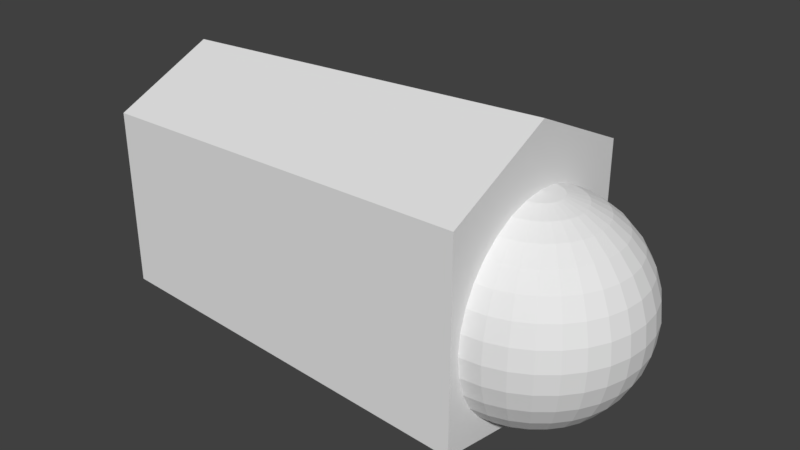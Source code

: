 # Source: L_finger2_0.blend  (saved by Blender 2.79.0; exported with 4.5.12 LTS)
import bpy
from mathutils import Matrix  # noqa: F401  (used for matrix-valued properties, if any)

bpy.ops.wm.read_factory_settings(use_empty=True)
scene = bpy.context.scene
scene.name = 'Scene'

# ---- collections
col_collection_1 = bpy.data.collections.new('Collection 1'); scene.collection.children.link(col_collection_1)

# ---- world
world_world = bpy.data.worlds.new('World'); scene.world = world_world
world_world.color = (0.05088, 0.05088, 0.05088)
world_world.use_sun_shadow = False
world_world.sun_shadow_jitter_overblur = 0.0
world_world.cycles.sampling_method = 'MANUAL'

# ---- meshes
me_025 = bpy.data.meshes.new('球.025')
me_025.from_pydata([(3.266e-07, 0.1951, 0.9808), (3.192e-07, 0.3827, 0.9239), (3.117e-07, 0.5556, 0.8315), (3.192e-07, 0.7071, 0.7071), (3.341e-07, 0.8315, 0.5556), (2.745e-07, 0.9239, 0.3827), (3.937e-07, 0.9808, 0.1951), (3.788e-07, 1.0, 7.55e-08), (3.937e-07, 0.9808, -0.1951), (2.298e-07, 0.9239, -0.3827), (3.341e-07, 0.8315, -0.5556), (3.192e-07, 0.7071, -0.7071), (3.415e-07, 0.5556, -0.8315), (3.043e-07, 0.3827, -0.9239), (3.08e-07, 0.1951, -0.9808), (0.03806, 0.1913, 0.9808), (0.07466, 0.3753, 0.9239), (0.1084, 0.5449, 0.8315), (0.138, 0.6935, 0.7071), (0.1622, 0.8155, 0.5556), (0.1802, 0.9061, 0.3827), (0.1913, 0.9619, 0.1951), (0.1951, 0.9808, 7.55e-08), (0.1913, 0.9619, -0.1951), (0.1802, 0.9061, -0.3827), (0.1622, 0.8155, -0.5556), (0.138, 0.6935, -0.7071), (0.1084, 0.5449, -0.8315), (0.07466, 0.3753, -0.9239), (0.03806, 0.1913, -0.9808), (0.07466, 0.1802, 0.9808), (0.1464, 0.3536, 0.9239), (0.2126, 0.5133, 0.8315), (0.2706, 0.6533, 0.7071), (0.3182, 0.7682, 0.5556), (0.3536, 0.8536, 0.3827), (0.3753, 0.9061, 0.1951), (0.3827, 0.9239, 7.55e-08), (0.3753, 0.9061, -0.1951), (0.3536, 0.8536, -0.3827), (0.3182, 0.7682, -0.5556), (0.2706, 0.6533, -0.7071), (0.2126, 0.5133, -0.8315), (0.1464, 0.3536, -0.9239), (0.07466, 0.1802, -0.9808), (0.1084, 0.1622, 0.9808), (0.2126, 0.3182, 0.9239), (0.3087, 0.4619, 0.8315), (0.3928, 0.5879, 0.7071), (0.4619, 0.6913, 0.5556), (0.5133, 0.7682, 0.3827), (0.5449, 0.8155, 0.1951), (0.5556, 0.8315, 7.55e-08), (0.5449, 0.8155, -0.1951), (0.5133, 0.7682, -0.3827), (0.4619, 0.6913, -0.5556), (0.3928, 0.5879, -0.7071), (0.3087, 0.4619, -0.8315), (0.2126, 0.3182, -0.9239), (0.1084, 0.1622, -0.9808), (0.138, 0.1379, 0.9808), (0.2706, 0.2706, 0.9239), (0.3928, 0.3928, 0.8315), (0.5, 0.5, 0.7071), (0.5879, 0.5879, 0.5556), (0.6533, 0.6533, 0.3827), (0.6935, 0.6935, 0.1951), (0.7071, 0.7071, 7.55e-08), (0.6935, 0.6935, -0.1951), (0.6533, 0.6533, -0.3827), (0.5879, 0.5879, -0.5556), (0.5, 0.5, -0.7071), (0.3928, 0.3928, -0.8315), (0.2706, 0.2706, -0.9239), (0.138, 0.1379, -0.9808), (0.1622, 0.1084, 0.9808), (0.3182, 0.2126, 0.9239), (0.4619, 0.3087, 0.8315), (0.5879, 0.3928, 0.7071), (0.6913, 0.4619, 0.5556), (0.7682, 0.5133, 0.3827), (0.8155, 0.5449, 0.1951), (0.8315, 0.5556, 7.55e-08), (0.8155, 0.5449, -0.1951), (0.7682, 0.5133, -0.3827), (0.6913, 0.4619, -0.5556), (0.5879, 0.3928, -0.7071), (0.4619, 0.3087, -0.8315), (0.3182, 0.2126, -0.9239), (0.1622, 0.1084, -0.9808), (0.1802, 0.07466, 0.9808), (0.3536, 0.1464, 0.9239), (0.5133, 0.2126, 0.8315), (0.6533, 0.2706, 0.7071), (0.7682, 0.3182, 0.5556), (0.8536, 0.3536, 0.3827), (0.9061, 0.3753, 0.1951), (0.9239, 0.3827, 7.55e-08), (0.9061, 0.3753, -0.1951), (0.8536, 0.3536, -0.3827), (0.7682, 0.3182, -0.5556), (0.6533, 0.2706, -0.7071), (0.5133, 0.2126, -0.8315), (0.3536, 0.1464, -0.9239), (0.1802, 0.07466, -0.9808), (0.1913, 0.03806, 0.9808), (0.3753, 0.07466, 0.9239), (0.5449, 0.1084, 0.8315), (0.6935, 0.1379, 0.7071), (0.8155, 0.1622, 0.5556), (0.9061, 0.1802, 0.3827), (0.9619, 0.1913, 0.1951), (0.9808, 0.1951, 7.55e-08), (0.9619, 0.1913, -0.1951), (0.9061, 0.1802, -0.3827), (0.8155, 0.1622, -0.5556), (0.6935, 0.1379, -0.7071), (0.5449, 0.1084, -0.8315), (0.3753, 0.07466, -0.9239), (0.1913, 0.03806, -0.9808), (0.1951, -7.212e-09, 0.9808), (0.3827, 4.122e-08, 0.9239), (0.5556, 2.632e-08, 0.8315), (0.7071, -2.584e-08, 0.7071), (0.8315, -8.544e-08, 0.5556), (0.9239, 6.357e-08, 0.3827), (0.9808, -8.544e-08, 0.1951), (1.0, -1.003e-07, 7.55e-08), (0.9808, -8.544e-08, -0.1951), (0.9239, 6.357e-08, -0.3827), (0.8315, -8.544e-08, -0.5556), (0.7071, -2.584e-08, -0.7071), (0.5556, -1.094e-08, -0.8315), (0.3827, 3.964e-09, -0.9239), (0.1951, 3.964e-09, -0.9808), (0.1913, -0.03806, 0.9808), (0.3753, -0.07466, 0.9239), (0.5449, -0.1084, 0.8315), (0.6935, -0.1379, 0.7071), (0.8155, -0.1622, 0.5556), (0.9061, -0.1802, 0.3827), (0.9619, -0.1913, 0.1951), (0.9808, -0.1951, 7.55e-08), (0.9619, -0.1913, -0.1951), (0.9061, -0.1802, -0.3827), (0.8155, -0.1622, -0.5556), (0.6935, -0.1379, -0.7071), (0.5449, -0.1084, -0.8315), (0.3753, -0.07466, -0.9239), (0.1913, -0.03806, -0.9808), (0.1802, -0.07466, 0.9808), (0.3536, -0.1464, 0.9239), (0.5133, -0.2126, 0.8315), (0.6533, -0.2706, 0.7071), (0.7682, -0.3182, 0.5556), (0.8536, -0.3536, 0.3827), (0.9061, -0.3753, 0.1951), (0.9239, -0.3827, 7.55e-08), (0.9061, -0.3753, -0.1951), (0.8536, -0.3536, -0.3827), (0.7682, -0.3182, -0.5556), (0.6533, -0.2706, -0.7071), (0.5133, -0.2126, -0.8315), (0.3536, -0.1464, -0.9239), (0.1802, -0.07466, -0.9808), (0.1622, -0.1084, 0.9808), (0.3182, -0.2126, 0.9239), (0.4619, -0.3087, 0.8315), (0.5879, -0.3928, 0.7071), (0.6913, -0.4619, 0.5556), (0.7682, -0.5133, 0.3827), (0.8155, -0.5449, 0.1951), (0.8315, -0.5556, 7.55e-08), (0.8155, -0.5449, -0.1951), (0.7682, -0.5133, -0.3827), (0.6913, -0.4619, -0.5556), (0.5879, -0.3928, -0.7071), (0.4619, -0.3087, -0.8315), (0.3182, -0.2126, -0.9239), (0.1622, -0.1084, -0.9808), (0.138, -0.1379, 0.9808), (0.2706, -0.2706, 0.9239), (0.3928, -0.3928, 0.8315), (0.5, -0.5, 0.7071), (0.5879, -0.5879, 0.5556), (0.6533, -0.6533, 0.3827), (0.6935, -0.6935, 0.1951), (0.7071, -0.7071, 7.55e-08), (0.6935, -0.6935, -0.1951), (0.6533, -0.6533, -0.3827), (0.5879, -0.5879, -0.5556), (0.5, -0.5, -0.7071), (0.3928, -0.3928, -0.8315), (0.2706, -0.2706, -0.9239), (0.1379, -0.1379, -0.9808), (0.1084, -0.1622, 0.9808), (0.2126, -0.3182, 0.9239), (0.3087, -0.4619, 0.8315), (0.3928, -0.5879, 0.7071), (0.4619, -0.6913, 0.5556), (0.5133, -0.7682, 0.3827), (0.5449, -0.8155, 0.1951), (0.5556, -0.8315, 7.55e-08), (0.5449, -0.8155, -0.1951), (0.5133, -0.7682, -0.3827), (0.4619, -0.6913, -0.5556), (0.3928, -0.5879, -0.7071), (0.3087, -0.4619, -0.8315), (0.2126, -0.3182, -0.9239), (0.1084, -0.1622, -0.9808), (3.258e-07, 0.0, -1.0), (0.07466, -0.1802, 0.9808), (0.1464, -0.3536, 0.9239), (0.2126, -0.5133, 0.8315), (0.2706, -0.6533, 0.7071), (0.3182, -0.7682, 0.5556), (0.3536, -0.8536, 0.3827), (0.3753, -0.9061, 0.1951), (0.3827, -0.9239, 7.55e-08), (0.3753, -0.9061, -0.1951), (0.3536, -0.8536, -0.3827), (0.3182, -0.7682, -0.5556), (0.2706, -0.6533, -0.7071), (0.2126, -0.5133, -0.8315), (0.1464, -0.3536, -0.9239), (0.07466, -0.1802, -0.9808), (0.03806, -0.1913, 0.9808), (0.07466, -0.3753, 0.9239), (0.1084, -0.5449, 0.8315), (0.1379, -0.6935, 0.7071), (0.1622, -0.8155, 0.5556), (0.1802, -0.9061, 0.3827), (0.1913, -0.9619, 0.1951), (0.1951, -0.9808, 7.55e-08), (0.1913, -0.9619, -0.1951), (0.1802, -0.9061, -0.3827), (0.1622, -0.8155, -0.5556), (0.1379, -0.6935, -0.7071), (0.1084, -0.5449, -0.8315), (0.07466, -0.3753, -0.9239), (0.03806, -0.1913, -0.9808), (3.117e-07, -0.1951, 0.9808), (2.819e-07, -0.3827, 0.9239), (2.819e-07, -0.5556, 0.8315), (1.851e-07, -0.7071, 0.7071), (1.404e-07, -0.8315, 0.5556), (3.192e-07, -0.9239, 0.3827), (9.567e-08, -0.9808, 0.1951), (1.404e-07, -1.0, 7.55e-08), (9.567e-08, -0.9808, -0.1951), (3.192e-07, -0.9239, -0.3827), (1.404e-07, -0.8315, -0.5556), (1.851e-07, -0.7071, -0.7071), (2.596e-07, -0.5556, -0.8315), (2.521e-07, -0.3827, -0.9239), (3.155e-07, -0.1951, -0.9808), (2.48e-08, -1.247e-07, 1.0), (0.0001565, 1.066, 0.8742), (0.0001565, -1.094, 0.8742), (-3.752, -0.9961, 0.7137), (-3.752, 0.9683, 0.7137), (0.0001565, 1.066, -1.078), (0.0001565, -1.094, -1.078), (-3.752, -0.9961, -0.9803), (-3.752, 0.9683, -0.9803), (0.0001565, -0.01392, 1.075), (-3.752, -0.01392, 0.8878), (0.0001565, -0.01392, -1.584), (-3.752, -0.01392, -1.419)], [], [(1, 0, 15, 16), (12, 11, 26, 27), (10, 9, 24, 25), (8, 7, 22, 23), (6, 5, 20, 21), (4, 3, 18, 19), (2, 1, 16, 17), (13, 12, 27, 28), (11, 10, 25, 26), (9, 8, 23, 24), (7, 6, 21, 22), (5, 4, 19, 20), (3, 2, 17, 18), (14, 13, 28, 29), (16, 15, 30, 31), (27, 26, 41, 42), (25, 24, 39, 40), (23, 22, 37, 38), (21, 20, 35, 36), (19, 18, 33, 34), (17, 16, 31, 32), (28, 27, 42, 43), (26, 25, 40, 41), (24, 23, 38, 39), (22, 21, 36, 37), (20, 19, 34, 35), (18, 17, 32, 33), (29, 28, 43, 44), (31, 30, 45, 46), (42, 41, 56, 57), (40, 39, 54, 55), (38, 37, 52, 53), (36, 35, 50, 51), (34, 33, 48, 49), (32, 31, 46, 47), (43, 42, 57, 58), (41, 40, 55, 56), (39, 38, 53, 54), (37, 36, 51, 52), (35, 34, 49, 50), (33, 32, 47, 48), (44, 43, 58, 59), (46, 45, 60, 61), (57, 56, 71, 72), (55, 54, 69, 70), (53, 52, 67, 68), (51, 50, 65, 66), (49, 48, 63, 64), (47, 46, 61, 62), (58, 57, 72, 73), (56, 55, 70, 71), (54, 53, 68, 69), (52, 51, 66, 67), (50, 49, 64, 65), (48, 47, 62, 63), (59, 58, 73, 74), (61, 60, 75, 76), (72, 71, 86, 87), (70, 69, 84, 85), (68, 67, 82, 83), (66, 65, 80, 81), (64, 63, 78, 79), (62, 61, 76, 77), (73, 72, 87, 88), (71, 70, 85, 86), (69, 68, 83, 84), (67, 66, 81, 82), (65, 64, 79, 80), (63, 62, 77, 78), (74, 73, 88, 89), (76, 75, 90, 91), (87, 86, 101, 102), (85, 84, 99, 100), (83, 82, 97, 98), (81, 80, 95, 96), (79, 78, 93, 94), (77, 76, 91, 92), (88, 87, 102, 103), (86, 85, 100, 101), (84, 83, 98, 99), (82, 81, 96, 97), (80, 79, 94, 95), (78, 77, 92, 93), (89, 88, 103, 104), (91, 90, 105, 106), (102, 101, 116, 117), (100, 99, 114, 115), (98, 97, 112, 113), (96, 95, 110, 111), (94, 93, 108, 109), (92, 91, 106, 107), (103, 102, 117, 118), (101, 100, 115, 116), (99, 98, 113, 114), (97, 96, 111, 112), (95, 94, 109, 110), (93, 92, 107, 108), (104, 103, 118, 119), (106, 105, 120, 121), (117, 116, 131, 132), (115, 114, 129, 130), (113, 112, 127, 128), (111, 110, 125, 126), (109, 108, 123, 124), (107, 106, 121, 122), (118, 117, 132, 133), (116, 115, 130, 131), (114, 113, 128, 129), (112, 111, 126, 127), (110, 109, 124, 125), (108, 107, 122, 123), (119, 118, 133, 134), (121, 120, 135, 136), (132, 131, 146, 147), (130, 129, 144, 145), (128, 127, 142, 143), (126, 125, 140, 141), (124, 123, 138, 139), (122, 121, 136, 137), (133, 132, 147, 148), (131, 130, 145, 146), (129, 128, 143, 144), (127, 126, 141, 142), (125, 124, 139, 140), (123, 122, 137, 138), (134, 133, 148, 149), (136, 135, 150, 151), (147, 146, 161, 162), (145, 144, 159, 160), (143, 142, 157, 158), (141, 140, 155, 156), (139, 138, 153, 154), (137, 136, 151, 152), (148, 147, 162, 163), (146, 145, 160, 161), (144, 143, 158, 159), (142, 141, 156, 157), (140, 139, 154, 155), (138, 137, 152, 153), (149, 148, 163, 164), (151, 150, 165, 166), (162, 161, 176, 177), (160, 159, 174, 175), (158, 157, 172, 173), (156, 155, 170, 171), (154, 153, 168, 169), (152, 151, 166, 167), (163, 162, 177, 178), (161, 160, 175, 176), (159, 158, 173, 174), (157, 156, 171, 172), (155, 154, 169, 170), (153, 152, 167, 168), (164, 163, 178, 179), (166, 165, 180, 181), (177, 176, 191, 192), (175, 174, 189, 190), (173, 172, 187, 188), (171, 170, 185, 186), (169, 168, 183, 184), (167, 166, 181, 182), (178, 177, 192, 193), (176, 175, 190, 191), (174, 173, 188, 189), (172, 171, 186, 187), (170, 169, 184, 185), (168, 167, 182, 183), (179, 178, 193, 194), (181, 180, 195, 196), (192, 191, 206, 207), (190, 189, 204, 205), (188, 187, 202, 203), (186, 185, 200, 201), (184, 183, 198, 199), (182, 181, 196, 197), (193, 192, 207, 208), (191, 190, 205, 206), (189, 188, 203, 204), (187, 186, 201, 202), (185, 184, 199, 200), (183, 182, 197, 198), (194, 193, 208, 209), (196, 195, 211, 212), (207, 206, 222, 223), (205, 204, 220, 221), (203, 202, 218, 219), (201, 200, 216, 217), (199, 198, 214, 215), (197, 196, 212, 213), (208, 207, 223, 224), (206, 205, 221, 222), (204, 203, 219, 220), (202, 201, 217, 218), (200, 199, 215, 216), (198, 197, 213, 214), (209, 208, 224, 225), (212, 211, 226, 227), (223, 222, 237, 238), (221, 220, 235, 236), (219, 218, 233, 234), (217, 216, 231, 232), (215, 214, 229, 230), (213, 212, 227, 228), (224, 223, 238, 239), (222, 221, 236, 237), (220, 219, 234, 235), (218, 217, 232, 233), (216, 215, 230, 231), (214, 213, 228, 229), (225, 224, 239, 240), (227, 226, 241, 242), (238, 237, 252, 253), (236, 235, 250, 251), (234, 233, 248, 249), (232, 231, 246, 247), (230, 229, 244, 245), (228, 227, 242, 243), (239, 238, 253, 254), (237, 236, 251, 252), (235, 234, 249, 250), (233, 232, 247, 248), (231, 230, 245, 246), (229, 228, 243, 244), (240, 239, 254, 255), (210, 14, 29), (0, 256, 15), (210, 29, 44), (15, 256, 30), (210, 44, 59), (30, 256, 45), (210, 59, 74), (45, 256, 60), (210, 74, 89), (60, 256, 75), (210, 89, 104), (75, 256, 90), (210, 104, 119), (90, 256, 105), (210, 119, 134), (105, 256, 120), (210, 134, 149), (120, 256, 135), (210, 149, 164), (135, 256, 150), (210, 164, 179), (150, 256, 165), (210, 179, 194), (165, 256, 180), (210, 194, 209), (180, 256, 195), (210, 209, 225), (195, 256, 211), (210, 225, 240), (211, 256, 226), (210, 240, 255), (226, 256, 241), (261, 267, 265, 257), (262, 263, 259, 258), (268, 264, 260, 266), (264, 261, 257, 260), (257, 265, 266, 260), (264, 268, 267, 261), (267, 262, 258, 265), (265, 258, 259, 266), (268, 263, 262, 267), (263, 268, 266, 259)])
_uv = me_025.uv_layers.new(name='UVマップ')
_uv.uv.foreach_set('vector', [0.3061, 0.5791, 0.3317, 0.5906, 0.3299, 0.5956, 0.3031, 0.5894, 0.04429, 0.678, 0.05555, 0.6539, 0.07066, 0.664, 0.05694, 0.6841, 0.07073, 0.6312, 0.08961, 0.6108, 0.1054, 0.6294, 0.08688, 0.6457, 0.1118, 0.5934, 0.1367, 0.5794, 0.148, 0.6039, 0.1258, 0.6154, 0.1637, 0.5692, 0.1921, 0.5632, 0.1965, 0.5883, 0.1716, 0.5948, 0.2213, 0.5613, 0.2505, 0.5637, 0.249, 0.5834, 0.2224, 0.5845, 0.2789, 0.5698, 0.3061, 0.5791, 0.3031, 0.5894, 0.276, 0.5851, 0.03691, 0.7027, 0.04429, 0.678, 0.05694, 0.6841, 0.04593, 0.7057, 0.05555, 0.6539, 0.07073, 0.6312, 0.08688, 0.6457, 0.07066, 0.664, 0.08961, 0.6108, 0.1118, 0.5934, 0.1258, 0.6154, 0.1054, 0.6294, 0.1367, 0.5794, 0.1637, 0.5692, 0.1716, 0.5948, 0.148, 0.6039, 0.1921, 0.5632, 0.2213, 0.5613, 0.2224, 0.5845, 0.1965, 0.5883, 0.2505, 0.5637, 0.2789, 0.5698, 0.276, 0.5851, 0.249, 0.5834, 0.03297, 0.7273, 0.03691, 0.7027, 0.04593, 0.7057, 0.03763, 0.7283, 0.3031, 0.5894, 0.3299, 0.5956, 0.329, 0.6009, 0.302, 0.5997, 0.05694, 0.6841, 0.07066, 0.664, 0.08304, 0.6751, 0.06763, 0.6917, 0.08688, 0.6457, 0.1054, 0.6294, 0.118, 0.6471, 0.0999, 0.6602, 0.1258, 0.6154, 0.148, 0.6039, 0.1578, 0.6258, 0.1374, 0.6356, 0.1716, 0.5948, 0.1965, 0.5883, 0.2018, 0.6106, 0.1793, 0.6174, 0.2224, 0.5845, 0.249, 0.5834, 0.25, 0.6018, 0.2254, 0.6054, 0.276, 0.5851, 0.3031, 0.5894, 0.302, 0.5997, 0.2756, 0.5999, 0.04593, 0.7057, 0.05694, 0.6841, 0.06763, 0.6917, 0.05387, 0.7101, 0.07066, 0.664, 0.08688, 0.6457, 0.0999, 0.6602, 0.08304, 0.6751, 0.1054, 0.6294, 0.1258, 0.6154, 0.1374, 0.6356, 0.118, 0.6471, 0.148, 0.6039, 0.1716, 0.5948, 0.1793, 0.6174, 0.1578, 0.6258, 0.1965, 0.5883, 0.2224, 0.5845, 0.2254, 0.6054, 0.2018, 0.6106, 0.249, 0.5834, 0.276, 0.5851, 0.2756, 0.5999, 0.25, 0.6018, 0.03763, 0.7283, 0.04593, 0.7057, 0.05387, 0.7101, 0.04191, 0.7301, 0.302, 0.5997, 0.329, 0.6009, 0.3292, 0.6062, 0.3027, 0.6098, 0.06763, 0.6917, 0.08304, 0.6751, 0.0931, 0.6868, 0.07648, 0.7003, 0.0999, 0.6602, 0.118, 0.6471, 0.1284, 0.6642, 0.1104, 0.6749, 0.1374, 0.6356, 0.1578, 0.6258, 0.1665, 0.6461, 0.1471, 0.6547, 0.1793, 0.6174, 0.2018, 0.6106, 0.2078, 0.6312, 0.1867, 0.6383, 0.2254, 0.6054, 0.25, 0.6018, 0.253, 0.6191, 0.2298, 0.6248, 0.2756, 0.5999, 0.302, 0.5997, 0.3027, 0.6098, 0.2772, 0.6141, 0.05387, 0.7101, 0.06763, 0.6917, 0.07648, 0.7003, 0.06064, 0.7155, 0.08304, 0.6751, 0.0999, 0.6602, 0.1104, 0.6749, 0.0931, 0.6868, 0.118, 0.6471, 0.1374, 0.6356, 0.1471, 0.6547, 0.1284, 0.6642, 0.1578, 0.6258, 0.1793, 0.6174, 0.1867, 0.6383, 0.1665, 0.6461, 0.2018, 0.6106, 0.2254, 0.6054, 0.2298, 0.6248, 0.2078, 0.6312, 0.25, 0.6018, 0.2756, 0.5999, 0.2772, 0.6141, 0.253, 0.6191, 0.04191, 0.7301, 0.05387, 0.7101, 0.06064, 0.7155, 0.04569, 0.7327, 0.3027, 0.6098, 0.3292, 0.6062, 0.3303, 0.6114, 0.305, 0.6195, 0.07648, 0.7003, 0.0931, 0.6868, 0.1011, 0.6991, 0.08361, 0.7097, 0.1104, 0.6749, 0.1284, 0.6642, 0.1369, 0.6811, 0.1189, 0.6897, 0.1471, 0.6547, 0.1665, 0.6461, 0.1745, 0.6656, 0.1554, 0.6732, 0.1867, 0.6383, 0.2078, 0.6312, 0.2145, 0.6507, 0.1941, 0.6581, 0.2298, 0.6248, 0.253, 0.6191, 0.2576, 0.6355, 0.2356, 0.6431, 0.2772, 0.6141, 0.3027, 0.6098, 0.305, 0.6195, 0.2808, 0.6276, 0.06064, 0.7155, 0.07648, 0.7003, 0.08361, 0.7097, 0.06621, 0.7218, 0.0931, 0.6868, 0.1104, 0.6749, 0.1189, 0.6897, 0.1011, 0.6991, 0.1284, 0.6642, 0.1471, 0.6547, 0.1554, 0.6732, 0.1369, 0.6811, 0.1665, 0.6461, 0.1867, 0.6383, 0.1941, 0.6581, 0.1745, 0.6656, 0.2078, 0.6312, 0.2298, 0.6248, 0.2356, 0.6431, 0.2145, 0.6507, 0.253, 0.6191, 0.2772, 0.6141, 0.2808, 0.6276, 0.2576, 0.6355, 0.04569, 0.7327, 0.06064, 0.7155, 0.06621, 0.7218, 0.04888, 0.7358, 0.305, 0.6195, 0.3303, 0.6114, 0.3324, 0.6162, 0.3089, 0.6287, 0.08361, 0.7097, 0.1011, 0.6991, 0.1073, 0.7118, 0.0891, 0.7197, 0.1189, 0.6897, 0.1369, 0.6811, 0.1438, 0.698, 0.1255, 0.7047, 0.1554, 0.6732, 0.1745, 0.6656, 0.1818, 0.6849, 0.1626, 0.6916, 0.1941, 0.6581, 0.2145, 0.6507, 0.2218, 0.6697, 0.2016, 0.6777, 0.2356, 0.6431, 0.2576, 0.6355, 0.264, 0.6511, 0.2426, 0.6609, 0.2808, 0.6276, 0.305, 0.6195, 0.3089, 0.6287, 0.2861, 0.6404, 0.06621, 0.7218, 0.08361, 0.7097, 0.0891, 0.7197, 0.07054, 0.7288, 0.1011, 0.6991, 0.1189, 0.6897, 0.1255, 0.7047, 0.1073, 0.7118, 0.1369, 0.6811, 0.1554, 0.6732, 0.1626, 0.6916, 0.1438, 0.698, 0.1745, 0.6656, 0.1941, 0.6581, 0.2016, 0.6777, 0.1818, 0.6849, 0.2145, 0.6507, 0.2356, 0.6431, 0.2426, 0.6609, 0.2218, 0.6697, 0.2576, 0.6355, 0.2808, 0.6276, 0.2861, 0.6404, 0.264, 0.6511, 0.04888, 0.7358, 0.06621, 0.7218, 0.07054, 0.7288, 0.05141, 0.7394, 0.3089, 0.6287, 0.3324, 0.6162, 0.3353, 0.6206, 0.3142, 0.6372, 0.0891, 0.7197, 0.1073, 0.7118, 0.1118, 0.7248, 0.09302, 0.7301, 0.1255, 0.7047, 0.1438, 0.698, 0.1491, 0.7153, 0.1304, 0.72, 0.1626, 0.6916, 0.1818, 0.6849, 0.1886, 0.7048, 0.1685, 0.7105, 0.2016, 0.6777, 0.2218, 0.6697, 0.2302, 0.6889, 0.2093, 0.6977, 0.2426, 0.6609, 0.264, 0.6511, 0.2722, 0.6663, 0.2512, 0.6784, 0.2861, 0.6404, 0.3089, 0.6287, 0.3142, 0.6372, 0.2932, 0.6525, 0.07054, 0.7288, 0.0891, 0.7197, 0.09302, 0.7301, 0.07365, 0.7362, 0.1073, 0.7118, 0.1255, 0.7047, 0.1304, 0.72, 0.1118, 0.7248, 0.1438, 0.698, 0.1626, 0.6916, 0.1685, 0.7105, 0.1491, 0.7153, 0.1818, 0.6849, 0.2016, 0.6777, 0.2093, 0.6977, 0.1886, 0.7048, 0.2218, 0.6697, 0.2426, 0.6609, 0.2512, 0.6784, 0.2302, 0.6889, 0.264, 0.6511, 0.2861, 0.6404, 0.2932, 0.6525, 0.2722, 0.6663, 0.05141, 0.7394, 0.07054, 0.7288, 0.07365, 0.7362, 0.05325, 0.7433, 0.3142, 0.6372, 0.3353, 0.6206, 0.339, 0.6244, 0.3211, 0.6448, 0.09302, 0.7301, 0.1118, 0.7248, 0.1145, 0.7381, 0.09539, 0.7408, 0.1304, 0.72, 0.1491, 0.7153, 0.1526, 0.7332, 0.1334, 0.7357, 0.1685, 0.7105, 0.1886, 0.7048, 0.1949, 0.7263, 0.1729, 0.7304, 0.2093, 0.6977, 0.2302, 0.6889, 0.24, 0.7089, 0.2176, 0.7191, 0.2512, 0.6784, 0.2722, 0.6663, 0.2825, 0.681, 0.2617, 0.6961, 0.2932, 0.6525, 0.3142, 0.6372, 0.3211, 0.6448, 0.3022, 0.6638, 0.07365, 0.7362, 0.09302, 0.7301, 0.09539, 0.7408, 0.07553, 0.7439, 0.1118, 0.7248, 0.1304, 0.72, 0.1334, 0.7357, 0.1145, 0.7381, 0.1491, 0.7153, 0.1685, 0.7105, 0.1729, 0.7304, 0.1526, 0.7332, 0.1886, 0.7048, 0.2093, 0.6977, 0.2176, 0.7191, 0.1949, 0.7263, 0.2302, 0.6889, 0.2512, 0.6784, 0.2617, 0.6961, 0.24, 0.7089, 0.2722, 0.6663, 0.2932, 0.6525, 0.3022, 0.6638, 0.2825, 0.681, 0.05325, 0.7433, 0.07365, 0.7362, 0.07553, 0.7439, 0.05436, 0.7475, 0.3211, 0.6448, 0.339, 0.6244, 0.3434, 0.6275, 0.3293, 0.6513, 0.09539, 0.7408, 0.1145, 0.7381, 0.1155, 0.7516, 0.09622, 0.7516, 0.1334, 0.7357, 0.1526, 0.7332, 0.154, 0.7515, 0.1345, 0.7515, 0.1729, 0.7304, 0.1949, 0.7263, 0.2002, 0.7518, 0.175, 0.7517, 0.2176, 0.7191, 0.24, 0.7089, 0.252, 0.7302, 0.227, 0.7431, 0.2617, 0.6961, 0.2825, 0.681, 0.2952, 0.6951, 0.2747, 0.714, 0.3022, 0.6638, 0.3211, 0.6448, 0.3293, 0.6513, 0.3134, 0.674, 0.07553, 0.7439, 0.09539, 0.7408, 0.09622, 0.7516, 0.07617, 0.7517, 0.1145, 0.7381, 0.1334, 0.7357, 0.1345, 0.7515, 0.1155, 0.7516, 0.1526, 0.7332, 0.1729, 0.7304, 0.175, 0.7517, 0.154, 0.7515, 0.1949, 0.7263, 0.2176, 0.7191, 0.227, 0.7431, 0.2002, 0.7518, 0.24, 0.7089, 0.2617, 0.6961, 0.2747, 0.714, 0.252, 0.7302, 0.2825, 0.681, 0.3022, 0.6638, 0.3134, 0.674, 0.2952, 0.6951, 0.05436, 0.7475, 0.07553, 0.7439, 0.07617, 0.7517, 0.05472, 0.7518, 0.3262, 0.8554, 0.3383, 0.8797, 0.3338, 0.8824, 0.3177, 0.8612, 0.09622, 0.7516, 0.1155, 0.7516, 0.1147, 0.765, 0.0955, 0.7625, 0.1345, 0.7515, 0.154, 0.7515, 0.1528, 0.7697, 0.1336, 0.7674, 0.175, 0.7517, 0.2002, 0.7518, 0.1946, 0.7767, 0.173, 0.7726, 0.2267, 0.7603, 0.2516, 0.7733, 0.2394, 0.7946, 0.2172, 0.7841, 0.2743, 0.7899, 0.2945, 0.8097, 0.2812, 0.8234, 0.2608, 0.8077, 0.3118, 0.8317, 0.3262, 0.8554, 0.3177, 0.8612, 0.3002, 0.8413, 0.07617, 0.7517, 0.09622, 0.7516, 0.0955, 0.7625, 0.07557, 0.7596, 0.1155, 0.7516, 0.1345, 0.7515, 0.1336, 0.7674, 0.1147, 0.765, 0.154, 0.7515, 0.175, 0.7517, 0.173, 0.7726, 0.1528, 0.7697, 0.2002, 0.7518, 0.2267, 0.7603, 0.2172, 0.7841, 0.1946, 0.7767, 0.2516, 0.7733, 0.2743, 0.7899, 0.2608, 0.8077, 0.2394, 0.7946, 0.2945, 0.8097, 0.3118, 0.8317, 0.3002, 0.8413, 0.2812, 0.8234, 0.05472, 0.7518, 0.07617, 0.7517, 0.07557, 0.7596, 0.05433, 0.7561, 0.3177, 0.8612, 0.3338, 0.8824, 0.3299, 0.8858, 0.3105, 0.8682, 0.0955, 0.7625, 0.1147, 0.765, 0.1121, 0.7783, 0.09324, 0.7732, 0.1336, 0.7674, 0.1528, 0.7697, 0.1495, 0.7875, 0.1307, 0.783, 0.173, 0.7726, 0.1946, 0.7767, 0.1885, 0.798, 0.1686, 0.7923, 0.2172, 0.7841, 0.2394, 0.7946, 0.2295, 0.8143, 0.2089, 0.8053, 0.2608, 0.8077, 0.2812, 0.8234, 0.2705, 0.8377, 0.2501, 0.8251, 0.3002, 0.8413, 0.3177, 0.8612, 0.3105, 0.8682, 0.2907, 0.8521, 0.07557, 0.7596, 0.0955, 0.7625, 0.09324, 0.7732, 0.07373, 0.7673, 0.1147, 0.765, 0.1336, 0.7674, 0.1307, 0.783, 0.1121, 0.7783, 0.1528, 0.7697, 0.173, 0.7726, 0.1686, 0.7923, 0.1495, 0.7875, 0.1946, 0.7767, 0.2172, 0.7841, 0.2089, 0.8053, 0.1885, 0.798, 0.2394, 0.7946, 0.2608, 0.8077, 0.2501, 0.8251, 0.2295, 0.8143, 0.2812, 0.8234, 0.3002, 0.8413, 0.2907, 0.8521, 0.2705, 0.8377, 0.05433, 0.7561, 0.07557, 0.7596, 0.07373, 0.7673, 0.0532, 0.7602, 0.3105, 0.8682, 0.3299, 0.8858, 0.3267, 0.8898, 0.3048, 0.8762, 0.09324, 0.7732, 0.1121, 0.7783, 0.1078, 0.7914, 0.08944, 0.7837, 0.1307, 0.783, 0.1495, 0.7875, 0.1443, 0.8047, 0.126, 0.7983, 0.1686, 0.7923, 0.1885, 0.798, 0.1818, 0.8177, 0.1629, 0.8111, 0.2089, 0.8053, 0.2295, 0.8143, 0.221, 0.8331, 0.2012, 0.825, 0.2501, 0.8251, 0.2705, 0.8377, 0.262, 0.8523, 0.2413, 0.8421, 0.2907, 0.8521, 0.3105, 0.8682, 0.3048, 0.8762, 0.2831, 0.8636, 0.07373, 0.7673, 0.09324, 0.7732, 0.08944, 0.7837, 0.07065, 0.7748, 0.1121, 0.7783, 0.1307, 0.783, 0.126, 0.7983, 0.1078, 0.7914, 0.1495, 0.7875, 0.1686, 0.7923, 0.1629, 0.8111, 0.1443, 0.8047, 0.1885, 0.798, 0.2089, 0.8053, 0.2012, 0.825, 0.1818, 0.8177, 0.2295, 0.8143, 0.2501, 0.8251, 0.2413, 0.8421, 0.221, 0.8331, 0.2705, 0.8377, 0.2907, 0.8521, 0.2831, 0.8636, 0.262, 0.8523, 0.0532, 0.7602, 0.07373, 0.7673, 0.07065, 0.7748, 0.05133, 0.7642, 0.3048, 0.8762, 0.3267, 0.8898, 0.3244, 0.8944, 0.3005, 0.8848, 0.08944, 0.7837, 0.1078, 0.7914, 0.1018, 0.8042, 0.08406, 0.7938, 0.126, 0.7983, 0.1443, 0.8047, 0.1377, 0.8216, 0.1196, 0.8133, 0.1629, 0.8111, 0.1818, 0.8177, 0.1747, 0.8368, 0.156, 0.8293, 0.2012, 0.825, 0.221, 0.8331, 0.2136, 0.8516, 0.1939, 0.8442, 0.2413, 0.8421, 0.262, 0.8523, 0.2553, 0.8674, 0.2341, 0.8593, 0.2831, 0.8636, 0.3048, 0.8762, 0.3005, 0.8848, 0.2774, 0.8758, 0.07065, 0.7748, 0.08944, 0.7837, 0.08406, 0.7938, 0.06634, 0.7818, 0.1078, 0.7914, 0.126, 0.7983, 0.1196, 0.8133, 0.1018, 0.8042, 0.1443, 0.8047, 0.1629, 0.8111, 0.156, 0.8293, 0.1377, 0.8216, 0.1818, 0.8177, 0.2012, 0.825, 0.1939, 0.8442, 0.1747, 0.8368, 0.221, 0.8331, 0.2413, 0.8421, 0.2341, 0.8593, 0.2136, 0.8516, 0.262, 0.8523, 0.2831, 0.8636, 0.2774, 0.8758, 0.2553, 0.8674, 0.05133, 0.7642, 0.07065, 0.7748, 0.06634, 0.7818, 0.04875, 0.7678, 0.3005, 0.8848, 0.3244, 0.8944, 0.3229, 0.8993, 0.2977, 0.8941, 0.08406, 0.7938, 0.1018, 0.8042, 0.09402, 0.8166, 0.07706, 0.8034, 0.1196, 0.8133, 0.1377, 0.8216, 0.1296, 0.8383, 0.1115, 0.8282, 0.156, 0.8293, 0.1747, 0.8368, 0.167, 0.8559, 0.148, 0.8476, 0.1939, 0.8442, 0.2136, 0.8516, 0.207, 0.8704, 0.1866, 0.8635, 0.2341, 0.8593, 0.2553, 0.8674, 0.2503, 0.883, 0.2282, 0.877, 0.2774, 0.8758, 0.3005, 0.8848, 0.2977, 0.8941, 0.2734, 0.8887, 0.06634, 0.7818, 0.08406, 0.7938, 0.07706, 0.8034, 0.06078, 0.7882, 0.1018, 0.8042, 0.1196, 0.8133, 0.1115, 0.8282, 0.09402, 0.8166, 0.1377, 0.8216, 0.156, 0.8293, 0.148, 0.8476, 0.1296, 0.8383, 0.1747, 0.8368, 0.1939, 0.8442, 0.1866, 0.8635, 0.167, 0.8559, 0.2136, 0.8516, 0.2341, 0.8593, 0.2282, 0.877, 0.207, 0.8704, 0.2553, 0.8674, 0.2774, 0.8758, 0.2734, 0.8887, 0.2503, 0.883, 0.04875, 0.7678, 0.06634, 0.7818, 0.06078, 0.7882, 0.04552, 0.7709, 0.2977, 0.8941, 0.3229, 0.8993, 0.3224, 0.9043, 0.2964, 0.9038, 0.07706, 0.8034, 0.09402, 0.8166, 0.08426, 0.8286, 0.06833, 0.8122, 0.1115, 0.8282, 0.1296, 0.8383, 0.1197, 0.8554, 0.1014, 0.843, 0.148, 0.8476, 0.167, 0.8559, 0.1588, 0.8758, 0.1388, 0.8664, 0.1866, 0.8635, 0.207, 0.8704, 0.2012, 0.8902, 0.1795, 0.8837, 0.2282, 0.877, 0.2503, 0.883, 0.247, 0.8995, 0.2236, 0.8955, 0.2734, 0.8887, 0.2977, 0.8941, 0.2964, 0.9038, 0.2713, 0.9022, 0.06078, 0.7882, 0.07706, 0.8034, 0.06833, 0.8122, 0.05398, 0.7938, 0.09402, 0.8166, 0.1115, 0.8282, 0.1014, 0.843, 0.08426, 0.8286, 0.1296, 0.8383, 0.148, 0.8476, 0.1388, 0.8664, 0.1197, 0.8554, 0.167, 0.8559, 0.1866, 0.8635, 0.1795, 0.8837, 0.1588, 0.8758, 0.207, 0.8704, 0.2282, 0.877, 0.2236, 0.8955, 0.2012, 0.8902, 0.2503, 0.883, 0.2734, 0.8887, 0.2713, 0.9022, 0.247, 0.8995, 0.04552, 0.7709, 0.06078, 0.7882, 0.05398, 0.7938, 0.04169, 0.7735, 0.2964, 0.9038, 0.3224, 0.9043, 0.3228, 0.9095, 0.2968, 0.9136, 0.06833, 0.8122, 0.08426, 0.8286, 0.07226, 0.8401, 0.05773, 0.8202, 0.1014, 0.843, 0.1197, 0.8554, 0.1077, 0.8732, 0.089, 0.8578, 0.1388, 0.8664, 0.1588, 0.8758, 0.1497, 0.897, 0.1281, 0.8863, 0.1795, 0.8837, 0.2012, 0.8902, 0.1961, 0.9115, 0.1723, 0.9055, 0.2236, 0.8955, 0.247, 0.8995, 0.2456, 0.9169, 0.2205, 0.9154, 0.2713, 0.9022, 0.2964, 0.9038, 0.2968, 0.9136, 0.2711, 0.9162, 0.05398, 0.7938, 0.06833, 0.8122, 0.05773, 0.8202, 0.04596, 0.7984, 0.08426, 0.8286, 0.1014, 0.843, 0.089, 0.8578, 0.07226, 0.8401, 0.1197, 0.8554, 0.1388, 0.8664, 0.1281, 0.8863, 0.1077, 0.8732, 0.1588, 0.8758, 0.1795, 0.8837, 0.1723, 0.9055, 0.1497, 0.897, 0.2012, 0.8902, 0.2236, 0.8955, 0.2205, 0.9154, 0.1961, 0.9115, 0.247, 0.8995, 0.2713, 0.9022, 0.2711, 0.9162, 0.2456, 0.9169, 0.04169, 0.7735, 0.05398, 0.7938, 0.04596, 0.7984, 0.03733, 0.7753, 0.2968, 0.9136, 0.3228, 0.9095, 0.3242, 0.9145, 0.299, 0.9235, 0.05773, 0.8202, 0.07226, 0.8401, 0.05759, 0.8508, 0.04508, 0.8269, 0.089, 0.8578, 0.1077, 0.8732, 0.09268, 0.8922, 0.07368, 0.8724, 0.1281, 0.8863, 0.1497, 0.897, 0.1396, 0.9206, 0.1153, 0.9083, 0.1723, 0.9055, 0.1961, 0.9115, 0.1918, 0.9355, 0.1651, 0.9294, 0.2205, 0.9154, 0.2456, 0.9169, 0.2465, 0.9354, 0.2193, 0.9372, 0.2711, 0.9162, 0.2968, 0.9136, 0.299, 0.9235, 0.2731, 0.9307, 0.04596, 0.7984, 0.05773, 0.8202, 0.04508, 0.8269, 0.03676, 0.8017, 0.07226, 0.8401, 0.089, 0.8578, 0.07368, 0.8724, 0.05759, 0.8508, 0.1077, 0.8732, 0.1281, 0.8863, 0.1153, 0.9083, 0.09268, 0.8922, 0.1497, 0.897, 0.1723, 0.9055, 0.1651, 0.9294, 0.1396, 0.9206, 0.1961, 0.9115, 0.2205, 0.9154, 0.2193, 0.9372, 0.1918, 0.9355, 0.2456, 0.9169, 0.2711, 0.9162, 0.2731, 0.9307, 0.2465, 0.9354, 0.03733, 0.7753, 0.04596, 0.7984, 0.03676, 0.8017, 0.03257, 0.7763, 0.03148, 0.7517, 0.03297, 0.7273, 0.03763, 0.7283, 0.3317, 0.5906, 0.3564, 0.6031, 0.3299, 0.5956, 0.03148, 0.7517, 0.03763, 0.7283, 0.04191, 0.7301, 0.3299, 0.5956, 0.3564, 0.6031, 0.329, 0.6009, 0.03148, 0.7517, 0.04191, 0.7301, 0.04569, 0.7327, 0.329, 0.6009, 0.3564, 0.6031, 0.3292, 0.6062, 0.03148, 0.7517, 0.04569, 0.7327, 0.04888, 0.7358, 0.3292, 0.6062, 0.3564, 0.6031, 0.3303, 0.6114, 0.03148, 0.7517, 0.04888, 0.7358, 0.05141, 0.7394, 0.3303, 0.6114, 0.3564, 0.6031, 0.3324, 0.6162, 0.03148, 0.7517, 0.05141, 0.7394, 0.05325, 0.7433, 0.3324, 0.6162, 0.3564, 0.6031, 0.3353, 0.6206, 0.03148, 0.7517, 0.05325, 0.7433, 0.05436, 0.7475, 0.3353, 0.6206, 0.3564, 0.6031, 0.339, 0.6244, 0.03148, 0.7517, 0.05436, 0.7475, 0.05472, 0.7518, 0.339, 0.6244, 0.3564, 0.6031, 0.3434, 0.6275, 0.03148, 0.7517, 0.05472, 0.7518, 0.05433, 0.7561, 0.3383, 0.8797, 0.3489, 0.9043, 0.3338, 0.8824, 0.03148, 0.7517, 0.05433, 0.7561, 0.0532, 0.7602, 0.3338, 0.8824, 0.3489, 0.9043, 0.3299, 0.8858, 0.03148, 0.7517, 0.0532, 0.7602, 0.05133, 0.7642, 0.3299, 0.8858, 0.3489, 0.9043, 0.3267, 0.8898, 0.03148, 0.7517, 0.05133, 0.7642, 0.04875, 0.7678, 0.3267, 0.8898, 0.3489, 0.9043, 0.3244, 0.8944, 0.03148, 0.7517, 0.04875, 0.7678, 0.04552, 0.7709, 0.3244, 0.8944, 0.3489, 0.9043, 0.3229, 0.8993, 0.03148, 0.7517, 0.04552, 0.7709, 0.04169, 0.7735, 0.3229, 0.8993, 0.3489, 0.9043, 0.3224, 0.9043, 0.03148, 0.7517, 0.04169, 0.7735, 0.03733, 0.7753, 0.3224, 0.9043, 0.3489, 0.9043, 0.3228, 0.9095, 0.03148, 0.7517, 0.03733, 0.7753, 0.03257, 0.7763, 0.3228, 0.9095, 0.3489, 0.9043, 0.3242, 0.9145, 0.6589, 0.8768, 0.5314, 0.9366, 0.5312, 0.6226, 0.6588, 0.6462, 0.3736, 0.0469, 0.3866, 0.4424, 0.2084, 0.4529, 0.1682, 0.05904, 0.8437, 0.9121, 0.7278, 0.8603, 0.7279, 0.6602, 0.8439, 0.6397, 0.6133, 0.442, 0.6248, 0.04644, 0.8303, 0.05783, 0.7915, 0.4518, 0.8303, 0.05783, 0.9452, 0.07121, 0.8959, 0.464, 0.7915, 0.4518, 0.6133, 0.442, 0.4999, 0.4401, 0.4992, 0.04433, 0.6248, 0.04644, 0.5314, 0.9366, 0.4038, 0.877, 0.4037, 0.6464, 0.5312, 0.6226, 0.05325, 0.07285, 0.1682, 0.05904, 0.2084, 0.4529, 0.1041, 0.4655, 0.4999, 0.4401, 0.3866, 0.4424, 0.3736, 0.0469, 0.4992, 0.04433, 0.9598, 0.8604, 0.8437, 0.9121, 0.8439, 0.6397, 0.9599, 0.6604])
me_025.use_remesh_preserve_volume = False
me_025.use_remesh_preserve_attributes = False
me_025.use_mirror_vertex_groups = False
me_025.update()

# ---- objects
ob_finger2_0__001 = bpy.data.objects.new('finger2_0球.001', me_025)

# ---- transforms, parenting, visibility, modifiers, constraints
ob_finger2_0__001.location = (0.0, 0.0, 0.0)
ob_finger2_0__001.rotation_euler = (0.0, 0.0, 3.142)
ob_finger2_0__001.scale = (-0.181, -0.181, -0.181)
ob_finger2_0__001.lineart.crease_threshold = 0.0

# ---- collection membership
col_collection_1.objects.link(ob_finger2_0__001)

# ---- scene / render settings (as saved in the file)
scene.frame_start = 1; scene.frame_end = 250; scene.frame_set(1)
scene.render.engine = 'BLENDER_EEVEE_NEXT'
scene.render.resolution_percentage = 50
scene.render.dither_intensity = 0.0
scene.cycles.use_denoising = False
scene.cycles.samples = 128
scene.cycles.sampling_pattern = 'TABULATED_SOBOL'
scene.cycles.use_adaptive_sampling = False
scene.cycles.use_light_tree = False
scene.cycles.blur_glossy = 0.0
scene.cycles.sample_clamp_indirect = 0.0
scene.view_settings.view_transform = 'Standard'
bpy.context.view_layer.update()

# ---- added for rendering (the .blend has no active camera and no usable light): camera, sun
cam_auto = bpy.data.cameras.new('AutoCamera')
cam_auto.lens = 50.0
cam_auto.sensor_width = 36.0
cam_auto.clip_end = 1000.0
ob_auto_camera = bpy.data.objects.new('AutoCamera', cam_auto)
scene.collection.objects.link(ob_auto_camera)
ob_auto_camera.location = (0.732034, -1.1799, 0.830964)
ob_auto_camera.rotation_euler = (1.09748, -7.21219e-08, 0.694738)
scene.camera = ob_auto_camera
light_auto_sun = bpy.data.lights.new('AutoSun', 'SUN')
light_auto_sun.energy = 3.0
light_auto_sun.angle = 0.0523599
ob_auto_sun = bpy.data.objects.new('AutoSun', light_auto_sun)
scene.collection.objects.link(ob_auto_sun)
ob_auto_sun.rotation_euler = (0.872665, 0.174533, 0.523599)
bpy.context.view_layer.update()
